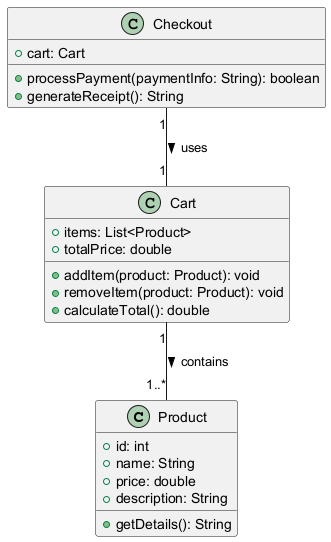

The diagram above was rendered by PlantUML. Its source (embedded in the PNG):
@startuml
class Product {
    +id: int
    +name: String
    +price: double
    +description: String
    +getDetails(): String
}

class Cart {
    +items: List<Product>
    +totalPrice: double
    +addItem(product: Product): void
    +removeItem(product: Product): void
    +calculateTotal(): double
}

class Checkout {
    +cart: Cart
    +processPayment(paymentInfo: String): boolean
    +generateReceipt(): String
}

Cart "1" -- "1..*" Product : contains >
Checkout "1" -- "1" Cart : uses >
@enduml